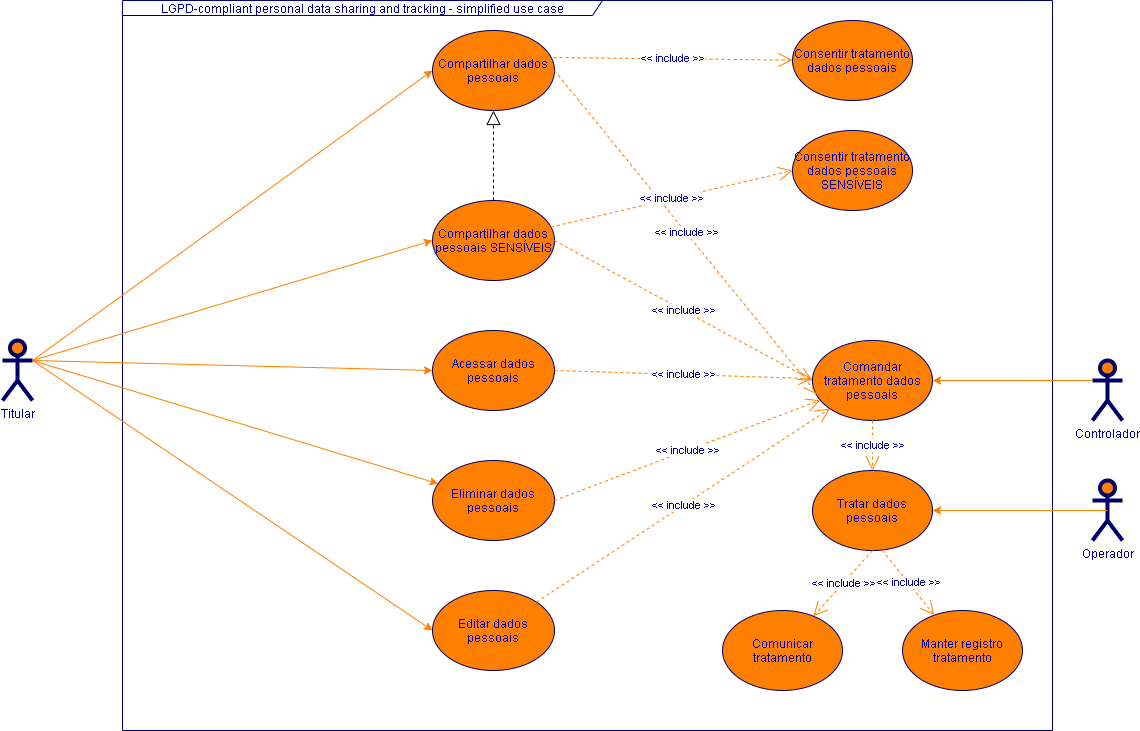

The diagram above was exported from draw.io. Its source (the exported page's mxGraphModel, read from the mxfile embedded in the PNG):
<mxGraphModel dx="1422" dy="713" grid="1" gridSize="10" guides="1" tooltips="1" connect="1" arrows="1" fold="1" page="1" pageScale="1" pageWidth="1169" pageHeight="827" math="0" shadow="0">
  <root>
    <mxCell id="0" />
    <mxCell id="1" parent="0" />
    <mxCell id="c1cb8d76720eaeb-22" value="LGPD-compliant personal data sharing and tracking - simplified use case" style="shape=umlFrame;whiteSpace=wrap;html=1;strokeWidth=1;fillColor=none;width=480;height=15;fontColor=#000099;strokeColor=#000066;" parent="1" vertex="1">
      <mxGeometry x="140" y="40" width="930" height="730" as="geometry" />
    </mxCell>
    <mxCell id="c1cb8d76720eaeb-1" value="Compartilhar dados pessoais" style="ellipse;whiteSpace=wrap;html=1;fillColor=#FF8000;strokeColor=#000066;fontColor=#000099;" parent="1" vertex="1">
      <mxGeometry x="450" y="70" width="122" height="80" as="geometry" />
    </mxCell>
    <mxCell id="TXMVNboqvy-Do-s3goQf-2" value="Consentir tratamento dados pessoais" style="ellipse;whiteSpace=wrap;html=1;fillColor=#FF8000;strokeColor=#000066;fontColor=#000099;" parent="1" vertex="1">
      <mxGeometry x="810" y="60" width="120" height="80" as="geometry" />
    </mxCell>
    <mxCell id="c1cb8d76720eaeb-2" value="Compartilhar dados pessoais SENSÍVEIS" style="ellipse;whiteSpace=wrap;html=1;fillColor=#FF8000;strokeColor=#000066;fontColor=#000099;" parent="1" vertex="1">
      <mxGeometry x="450" y="240" width="122" height="80" as="geometry" />
    </mxCell>
    <mxCell id="c1cb8d76720eaeb-3" value="Acessar dados pessoais" style="ellipse;whiteSpace=wrap;html=1;fillColor=#FF8000;strokeColor=#000066;fontColor=#000099;" parent="1" vertex="1">
      <mxGeometry x="450" y="370" width="122" height="80" as="geometry" />
    </mxCell>
    <mxCell id="c1cb8d76720eaeb-4" value="Tratar dados pessoais" style="ellipse;whiteSpace=wrap;html=1;fillColor=#FF8000;strokeColor=#000066;fontColor=#000099;" parent="1" vertex="1">
      <mxGeometry x="830" y="510" width="120" height="80" as="geometry" />
    </mxCell>
    <mxCell id="c1cb8d76720eaeb-5" value="Comandar tratamento dados pessoais" style="ellipse;whiteSpace=wrap;html=1;fillColor=#FF8000;strokeColor=#000066;fontColor=#000099;" parent="1" vertex="1">
      <mxGeometry x="830" y="380" width="120" height="80" as="geometry" />
    </mxCell>
    <mxCell id="c1cb8d76720eaeb-6" value="Editar dados pessoais" style="ellipse;whiteSpace=wrap;html=1;fillColor=#FF8000;strokeColor=#000066;fontColor=#000099;" parent="1" vertex="1">
      <mxGeometry x="450" y="630" width="122" height="80" as="geometry" />
    </mxCell>
    <mxCell id="c1cb8d76720eaeb-8" value="Comunicar tratamento" style="ellipse;whiteSpace=wrap;html=1;fillColor=#FF8000;strokeColor=#000066;fontColor=#000099;" parent="1" vertex="1">
      <mxGeometry x="740" y="650" width="120" height="80" as="geometry" />
    </mxCell>
    <mxCell id="c1cb8d76720eaeb-10" style="html=1;exitX=1;exitY=0.3333333333333333;exitPerimeter=0;entryX=0;entryY=0.5;jettySize=auto;orthogonalLoop=1;fillColor=#f8cecc;strokeColor=#FF8000;curved=1;fontColor=#000099;" parent="1" source="c1cb8d76720eaeb-15" target="c1cb8d76720eaeb-1" edge="1">
      <mxGeometry relative="1" as="geometry" />
    </mxCell>
    <mxCell id="c1cb8d76720eaeb-11" style="html=1;exitX=1;exitY=0.3333333333333333;exitPerimeter=0;entryX=0;entryY=0.5;jettySize=auto;orthogonalLoop=1;curved=1;fontColor=#000099;strokeColor=#FF8000;" parent="1" source="c1cb8d76720eaeb-15" target="c1cb8d76720eaeb-2" edge="1">
      <mxGeometry relative="1" as="geometry" />
    </mxCell>
    <mxCell id="c1cb8d76720eaeb-13" style="edgeStyle=none;curved=1;html=1;exitX=1;exitY=0.3333333333333333;exitPerimeter=0;entryX=0;entryY=0.5;jettySize=auto;orthogonalLoop=1;strokeColor=#FF8000;fontColor=#000099;" parent="1" source="c1cb8d76720eaeb-15" target="c1cb8d76720eaeb-3" edge="1">
      <mxGeometry relative="1" as="geometry" />
    </mxCell>
    <mxCell id="c1cb8d76720eaeb-14" style="edgeStyle=none;curved=1;html=1;exitX=1;exitY=0.3333333333333333;exitPerimeter=0;jettySize=auto;orthogonalLoop=1;strokeColor=#FF8000;entryX=0;entryY=0.5;fontColor=#000099;" parent="1" source="c1cb8d76720eaeb-15" target="c1cb8d76720eaeb-6" edge="1">
      <mxGeometry relative="1" as="geometry" />
    </mxCell>
    <mxCell id="c1cb8d76720eaeb-15" value="Titular" style="shape=umlActor;verticalLabelPosition=bottom;labelBackgroundColor=#ffffff;verticalAlign=top;html=1;strokeWidth=4;fillColor=#FF8000;strokeColor=#000066;fontColor=#000099;" parent="1" vertex="1">
      <mxGeometry x="20" y="380" width="30" height="60" as="geometry" />
    </mxCell>
    <mxCell id="c1cb8d76720eaeb-16" style="rounded=0;html=1;exitX=0;exitY=0.3333333333333333;exitPerimeter=0;jettySize=auto;orthogonalLoop=1;fontColor=#000099;strokeColor=#FF8000;entryX=1;entryY=0.5;entryDx=0;entryDy=0;" parent="1" source="c1cb8d76720eaeb-20" target="c1cb8d76720eaeb-5" edge="1">
      <mxGeometry relative="1" as="geometry" />
    </mxCell>
    <mxCell id="c1cb8d76720eaeb-20" value="Controlador" style="shape=umlActor;verticalLabelPosition=bottom;labelBackgroundColor=#ffffff;verticalAlign=top;html=1;strokeWidth=4;fillColor=#FF8000;strokeColor=#000066;fontColor=#000099;" parent="1" vertex="1">
      <mxGeometry x="1110" y="400" width="30" height="60" as="geometry" />
    </mxCell>
    <mxCell id="c1cb8d76720eaeb-23" value="&amp;lt;&amp;lt; include &amp;gt;&amp;gt;" style="endArrow=open;endSize=12;dashed=1;html=1;exitX=1;exitY=0.5;fontColor=#000099;strokeColor=#FF8000;exitDx=0;exitDy=0;" parent="1" source="c1cb8d76720eaeb-3" target="c1cb8d76720eaeb-5" edge="1">
      <mxGeometry width="160" relative="1" as="geometry">
        <mxPoint x="495" y="395" as="sourcePoint" />
        <mxPoint x="830" y="430" as="targetPoint" />
      </mxGeometry>
    </mxCell>
    <mxCell id="c1cb8d76720eaeb-27" value="&amp;lt;&amp;lt; include &amp;gt;&amp;gt;" style="endArrow=open;endSize=12;dashed=1;html=1;exitX=1;exitY=0.5;entryX=0;entryY=0.5;fontColor=#000099;strokeColor=#FF8000;" parent="1" source="c1cb8d76720eaeb-2" target="c1cb8d76720eaeb-5" edge="1">
      <mxGeometry width="160" relative="1" as="geometry">
        <mxPoint x="357" y="277" as="sourcePoint" />
        <mxPoint x="513" y="163" as="targetPoint" />
      </mxGeometry>
    </mxCell>
    <mxCell id="c1cb8d76720eaeb-28" value="&amp;lt;&amp;lt; include &amp;gt;&amp;gt;" style="endArrow=open;endSize=12;dashed=1;html=1;exitX=1;exitY=0.5;fontColor=#000099;strokeColor=#FF8000;entryX=0.042;entryY=0.675;entryDx=0;entryDy=0;entryPerimeter=0;" parent="1" source="c1cb8d76720eaeb-1" target="c1cb8d76720eaeb-5" edge="1">
      <mxGeometry width="160" relative="1" as="geometry">
        <mxPoint x="375" y="215" as="sourcePoint" />
        <mxPoint x="870" y="410" as="targetPoint" />
      </mxGeometry>
    </mxCell>
    <mxCell id="TXMVNboqvy-Do-s3goQf-1" value="" style="endArrow=block;dashed=1;endFill=0;endSize=12;html=1;exitX=0.5;exitY=0;exitDx=0;exitDy=0;" parent="1" source="c1cb8d76720eaeb-2" target="c1cb8d76720eaeb-1" edge="1">
      <mxGeometry width="160" relative="1" as="geometry">
        <mxPoint x="310" y="180" as="sourcePoint" />
        <mxPoint x="470" y="180" as="targetPoint" />
      </mxGeometry>
    </mxCell>
    <mxCell id="TXMVNboqvy-Do-s3goQf-6" value="&amp;lt;&amp;lt; include &amp;gt;&amp;gt;" style="endArrow=open;endSize=12;dashed=1;html=1;exitX=0.992;exitY=0.338;fontColor=#000099;strokeColor=#FF8000;exitDx=0;exitDy=0;exitPerimeter=0;" parent="1" source="c1cb8d76720eaeb-1" target="TXMVNboqvy-Do-s3goQf-2" edge="1">
      <mxGeometry width="160" relative="1" as="geometry">
        <mxPoint x="375" y="125" as="sourcePoint" />
        <mxPoint x="652.5735931288073" y="221.7157287525381" as="targetPoint" />
      </mxGeometry>
    </mxCell>
    <mxCell id="TXMVNboqvy-Do-s3goQf-8" value="Consentir tratamento dados pessoais SENSÍVEIS" style="ellipse;whiteSpace=wrap;html=1;fillColor=#FF8000;strokeColor=#000066;fontColor=#000099;" parent="1" vertex="1">
      <mxGeometry x="810" y="170" width="120" height="80" as="geometry" />
    </mxCell>
    <mxCell id="TXMVNboqvy-Do-s3goQf-9" value="&amp;lt;&amp;lt; include &amp;gt;&amp;gt;" style="endArrow=open;endSize=12;dashed=1;html=1;fontColor=#000099;strokeColor=#FF8000;entryX=0;entryY=0.5;entryDx=0;entryDy=0;" parent="1" source="c1cb8d76720eaeb-2" target="TXMVNboqvy-Do-s3goQf-8" edge="1">
      <mxGeometry width="160" relative="1" as="geometry">
        <mxPoint x="374.03999999999996" y="112.03999999999996" as="sourcePoint" />
        <mxPoint x="500.93237317523426" y="97.02425832510721" as="targetPoint" />
      </mxGeometry>
    </mxCell>
    <mxCell id="TXMVNboqvy-Do-s3goQf-21" value="Eliminar dados pessoais" style="ellipse;whiteSpace=wrap;html=1;fillColor=#FF8000;strokeColor=#000066;fontColor=#000099;" parent="1" vertex="1">
      <mxGeometry x="450" y="500" width="122" height="80" as="geometry" />
    </mxCell>
    <mxCell id="TXMVNboqvy-Do-s3goQf-22" style="html=1;exitX=1;exitY=0.3333333333333333;exitPerimeter=0;jettySize=auto;orthogonalLoop=1;curved=1;fontColor=#000099;strokeColor=#FF8000;exitDx=0;exitDy=0;" parent="1" source="c1cb8d76720eaeb-15" target="TXMVNboqvy-Do-s3goQf-21" edge="1">
      <mxGeometry relative="1" as="geometry">
        <mxPoint x="170" y="225" as="sourcePoint" />
        <mxPoint x="255" y="225" as="targetPoint" />
      </mxGeometry>
    </mxCell>
    <mxCell id="TXMVNboqvy-Do-s3goQf-23" value="&amp;lt;&amp;lt; include &amp;gt;&amp;gt;" style="endArrow=open;endSize=12;dashed=1;html=1;exitX=0.5;exitY=1;fontColor=#000099;strokeColor=#FF8000;exitDx=0;exitDy=0;" parent="1" source="c1cb8d76720eaeb-5" target="c1cb8d76720eaeb-4" edge="1">
      <mxGeometry width="160" relative="1" as="geometry">
        <mxPoint x="357.42640687119274" y="276.7157287525381" as="sourcePoint" />
        <mxPoint x="547.5735931288073" y="233.2842712474619" as="targetPoint" />
      </mxGeometry>
    </mxCell>
    <mxCell id="TXMVNboqvy-Do-s3goQf-24" value="Operador" style="shape=umlActor;verticalLabelPosition=bottom;labelBackgroundColor=#ffffff;verticalAlign=top;html=1;strokeWidth=4;fillColor=#FF8000;strokeColor=#000066;fontColor=#000099;" parent="1" vertex="1">
      <mxGeometry x="1110" y="520" width="30" height="60" as="geometry" />
    </mxCell>
    <mxCell id="TXMVNboqvy-Do-s3goQf-25" style="rounded=0;html=1;exitX=0.5;exitY=0.5;exitPerimeter=0;jettySize=auto;orthogonalLoop=1;fontColor=#000099;strokeColor=#FF8000;exitDx=0;exitDy=0;entryX=1;entryY=0.5;entryDx=0;entryDy=0;" parent="1" source="TXMVNboqvy-Do-s3goQf-24" target="c1cb8d76720eaeb-4" edge="1">
      <mxGeometry relative="1" as="geometry">
        <mxPoint x="910" y="295" as="sourcePoint" />
        <mxPoint x="645.2818496574998" y="220.54802021617184" as="targetPoint" />
      </mxGeometry>
    </mxCell>
    <mxCell id="TXMVNboqvy-Do-s3goQf-31" value="&amp;lt;&amp;lt; include &amp;gt;&amp;gt;" style="endArrow=open;endSize=12;dashed=1;html=1;exitX=0.5;exitY=1;fontColor=#000099;strokeColor=#FF8000;exitDx=0;exitDy=0;" parent="1" source="c1cb8d76720eaeb-4" target="c1cb8d76720eaeb-8" edge="1">
      <mxGeometry width="160" relative="1" as="geometry">
        <mxPoint x="590" y="245" as="sourcePoint" />
        <mxPoint x="590" y="280" as="targetPoint" />
      </mxGeometry>
    </mxCell>
    <mxCell id="TXMVNboqvy-Do-s3goQf-32" value="Manter registro tratamento" style="ellipse;whiteSpace=wrap;html=1;fillColor=#FF8000;strokeColor=#000066;fontColor=#000099;" parent="1" vertex="1">
      <mxGeometry x="920" y="650" width="120" height="80" as="geometry" />
    </mxCell>
    <mxCell id="TXMVNboqvy-Do-s3goQf-34" value="&amp;lt;&amp;lt; include &amp;gt;&amp;gt;" style="endArrow=open;endSize=12;dashed=1;html=1;exitX=0.583;exitY=1;fontColor=#000099;strokeColor=#FF8000;exitDx=0;exitDy=0;exitPerimeter=0;" parent="1" source="c1cb8d76720eaeb-4" target="TXMVNboqvy-Do-s3goQf-32" edge="1">
      <mxGeometry width="160" relative="1" as="geometry">
        <mxPoint x="590" y="380" as="sourcePoint" />
        <mxPoint x="590" y="430" as="targetPoint" />
      </mxGeometry>
    </mxCell>
    <mxCell id="TXMVNboqvy-Do-s3goQf-40" value="&amp;lt;&amp;lt; include &amp;gt;&amp;gt;" style="endArrow=open;endSize=12;dashed=1;html=1;exitX=1;exitY=0.5;fontColor=#000099;strokeColor=#FF8000;exitDx=0;exitDy=0;" parent="1" source="TXMVNboqvy-Do-s3goQf-21" target="c1cb8d76720eaeb-5" edge="1">
      <mxGeometry width="160" relative="1" as="geometry">
        <mxPoint x="375" y="340" as="sourcePoint" />
        <mxPoint x="577.5735931288073" y="468.2842712474617" as="targetPoint" />
      </mxGeometry>
    </mxCell>
    <mxCell id="TXMVNboqvy-Do-s3goQf-42" value="&amp;lt;&amp;lt; include &amp;gt;&amp;gt;" style="endArrow=open;endSize=12;dashed=1;html=1;fontColor=#000099;strokeColor=#FF8000;" parent="1" source="c1cb8d76720eaeb-6" target="c1cb8d76720eaeb-5" edge="1">
      <mxGeometry width="160" relative="1" as="geometry">
        <mxPoint x="367.8887982017177" y="531.1111434993866" as="sourcePoint" />
        <mxPoint x="830" y="420" as="targetPoint" />
      </mxGeometry>
    </mxCell>
  </root>
</mxGraphModel>